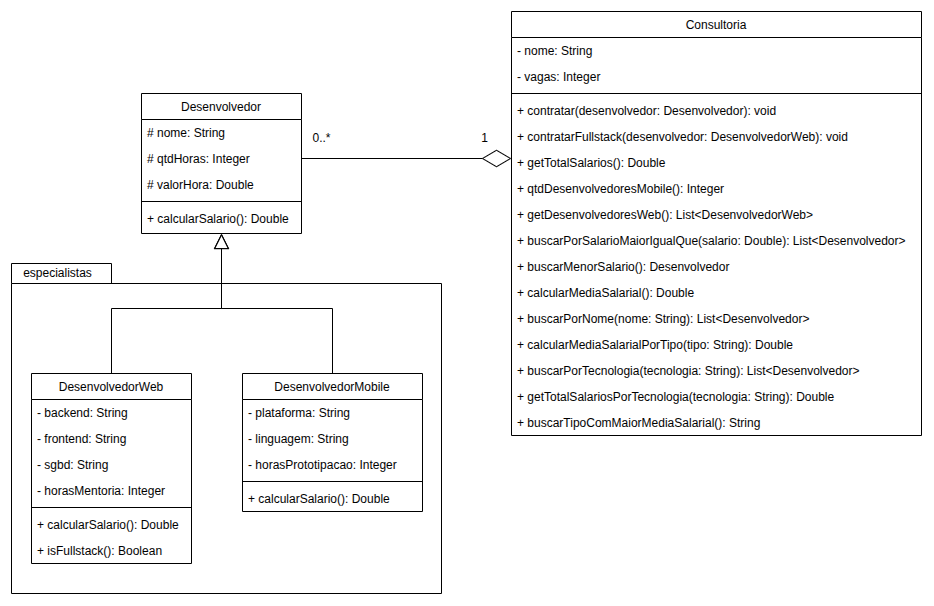

The diagram above was exported from draw.io. Its source (the exported page's mxGraphModel, read from the mxfile embedded in the PNG):
<mxGraphModel dx="2086" dy="1839" grid="1" gridSize="10" guides="1" tooltips="1" connect="1" arrows="1" fold="1" page="1" pageScale="1" pageWidth="827" pageHeight="1169" math="0" shadow="0">
  <root>
    <mxCell id="WIyWlLk6GJQsqaUBKTNV-0" />
    <mxCell id="WIyWlLk6GJQsqaUBKTNV-1" parent="WIyWlLk6GJQsqaUBKTNV-0" />
    <mxCell id="4xTecEOO_382rMFfJoQT-0" value="" style="shape=folder;fontStyle=1;spacingTop=10;tabWidth=100;tabHeight=20;tabPosition=left;html=1;whiteSpace=wrap;align=left;verticalAlign=top;" parent="WIyWlLk6GJQsqaUBKTNV-1" vertex="1">
      <mxGeometry x="-500" y="100" width="430" height="330" as="geometry" />
    </mxCell>
    <mxCell id="4xTecEOO_382rMFfJoQT-2" value="Desenvolvedor" style="swimlane;fontStyle=0;align=center;verticalAlign=top;childLayout=stackLayout;horizontal=1;startSize=26;horizontalStack=0;resizeParent=1;resizeLast=0;collapsible=1;marginBottom=0;rounded=0;shadow=0;strokeWidth=1;" parent="WIyWlLk6GJQsqaUBKTNV-1" vertex="1">
      <mxGeometry x="-370" y="-70" width="160" height="140" as="geometry">
        <mxRectangle x="230" y="140" width="160" height="26" as="alternateBounds" />
      </mxGeometry>
    </mxCell>
    <mxCell id="4xTecEOO_382rMFfJoQT-3" value="# nome: String" style="text;align=left;verticalAlign=top;spacingLeft=4;spacingRight=4;overflow=hidden;rotatable=0;points=[[0,0.5],[1,0.5]];portConstraint=eastwest;" parent="4xTecEOO_382rMFfJoQT-2" vertex="1">
      <mxGeometry y="26" width="160" height="26" as="geometry" />
    </mxCell>
    <mxCell id="4xTecEOO_382rMFfJoQT-4" value="# qtdHoras: Integer" style="text;align=left;verticalAlign=top;spacingLeft=4;spacingRight=4;overflow=hidden;rotatable=0;points=[[0,0.5],[1,0.5]];portConstraint=eastwest;rounded=0;shadow=0;html=0;" parent="4xTecEOO_382rMFfJoQT-2" vertex="1">
      <mxGeometry y="52" width="160" height="26" as="geometry" />
    </mxCell>
    <mxCell id="4xTecEOO_382rMFfJoQT-5" value="# valorHora: Double" style="text;align=left;verticalAlign=top;spacingLeft=4;spacingRight=4;overflow=hidden;rotatable=0;points=[[0,0.5],[1,0.5]];portConstraint=eastwest;rounded=0;shadow=0;html=0;" parent="4xTecEOO_382rMFfJoQT-2" vertex="1">
      <mxGeometry y="78" width="160" height="26" as="geometry" />
    </mxCell>
    <mxCell id="4xTecEOO_382rMFfJoQT-6" value="" style="line;html=1;strokeWidth=1;align=left;verticalAlign=middle;spacingTop=-1;spacingLeft=3;spacingRight=3;rotatable=0;labelPosition=right;points=[];portConstraint=eastwest;" parent="4xTecEOO_382rMFfJoQT-2" vertex="1">
      <mxGeometry y="104" width="160" height="8" as="geometry" />
    </mxCell>
    <mxCell id="4xTecEOO_382rMFfJoQT-7" value="+ calcularSalario(): Double" style="text;align=left;verticalAlign=top;spacingLeft=4;spacingRight=4;overflow=hidden;rotatable=0;points=[[0,0.5],[1,0.5]];portConstraint=eastwest;" parent="4xTecEOO_382rMFfJoQT-2" vertex="1">
      <mxGeometry y="112" width="160" height="26" as="geometry" />
    </mxCell>
    <mxCell id="4xTecEOO_382rMFfJoQT-30" style="edgeStyle=orthogonalEdgeStyle;rounded=0;orthogonalLoop=1;jettySize=auto;html=1;exitX=0.5;exitY=0;exitDx=0;exitDy=0;endArrow=block;endFill=0;endSize=13;" parent="WIyWlLk6GJQsqaUBKTNV-1" source="4xTecEOO_382rMFfJoQT-8" target="4xTecEOO_382rMFfJoQT-2" edge="1">
      <mxGeometry relative="1" as="geometry" />
    </mxCell>
    <mxCell id="4xTecEOO_382rMFfJoQT-8" value="DesenvolvedorWeb" style="swimlane;fontStyle=0;align=center;verticalAlign=top;childLayout=stackLayout;horizontal=1;startSize=26;horizontalStack=0;resizeParent=1;resizeLast=0;collapsible=1;marginBottom=0;rounded=0;shadow=0;strokeWidth=1;" parent="WIyWlLk6GJQsqaUBKTNV-1" vertex="1">
      <mxGeometry x="-480" y="210" width="160" height="190" as="geometry">
        <mxRectangle x="230" y="140" width="160" height="26" as="alternateBounds" />
      </mxGeometry>
    </mxCell>
    <mxCell id="4xTecEOO_382rMFfJoQT-9" value="- backend: String" style="text;align=left;verticalAlign=top;spacingLeft=4;spacingRight=4;overflow=hidden;rotatable=0;points=[[0,0.5],[1,0.5]];portConstraint=eastwest;" parent="4xTecEOO_382rMFfJoQT-8" vertex="1">
      <mxGeometry y="26" width="160" height="26" as="geometry" />
    </mxCell>
    <mxCell id="4xTecEOO_382rMFfJoQT-34" value="- frontend: String" style="text;align=left;verticalAlign=top;spacingLeft=4;spacingRight=4;overflow=hidden;rotatable=0;points=[[0,0.5],[1,0.5]];portConstraint=eastwest;" parent="4xTecEOO_382rMFfJoQT-8" vertex="1">
      <mxGeometry y="52" width="160" height="26" as="geometry" />
    </mxCell>
    <mxCell id="4xTecEOO_382rMFfJoQT-11" value="- sgbd: String" style="text;align=left;verticalAlign=top;spacingLeft=4;spacingRight=4;overflow=hidden;rotatable=0;points=[[0,0.5],[1,0.5]];portConstraint=eastwest;rounded=0;shadow=0;html=0;" parent="4xTecEOO_382rMFfJoQT-8" vertex="1">
      <mxGeometry y="78" width="160" height="26" as="geometry" />
    </mxCell>
    <mxCell id="4xTecEOO_382rMFfJoQT-10" value="- horasMentoria: Integer" style="text;align=left;verticalAlign=top;spacingLeft=4;spacingRight=4;overflow=hidden;rotatable=0;points=[[0,0.5],[1,0.5]];portConstraint=eastwest;rounded=0;shadow=0;html=0;" parent="4xTecEOO_382rMFfJoQT-8" vertex="1">
      <mxGeometry y="104" width="160" height="26" as="geometry" />
    </mxCell>
    <mxCell id="4xTecEOO_382rMFfJoQT-12" value="" style="line;html=1;strokeWidth=1;align=left;verticalAlign=middle;spacingTop=-1;spacingLeft=3;spacingRight=3;rotatable=0;labelPosition=right;points=[];portConstraint=eastwest;" parent="4xTecEOO_382rMFfJoQT-8" vertex="1">
      <mxGeometry y="130" width="160" height="8" as="geometry" />
    </mxCell>
    <mxCell id="4xTecEOO_382rMFfJoQT-13" value="+ calcularSalario(): Double" style="text;align=left;verticalAlign=top;spacingLeft=4;spacingRight=4;overflow=hidden;rotatable=0;points=[[0,0.5],[1,0.5]];portConstraint=eastwest;" parent="4xTecEOO_382rMFfJoQT-8" vertex="1">
      <mxGeometry y="138" width="160" height="26" as="geometry" />
    </mxCell>
    <mxCell id="4xTecEOO_382rMFfJoQT-35" value="+ isFullstack(): Boolean" style="text;align=left;verticalAlign=top;spacingLeft=4;spacingRight=4;overflow=hidden;rotatable=0;points=[[0,0.5],[1,0.5]];portConstraint=eastwest;" parent="4xTecEOO_382rMFfJoQT-8" vertex="1">
      <mxGeometry y="164" width="160" height="26" as="geometry" />
    </mxCell>
    <mxCell id="4xTecEOO_382rMFfJoQT-33" value="" style="edgeStyle=orthogonalEdgeStyle;rounded=0;orthogonalLoop=1;jettySize=auto;html=1;endArrow=block;endFill=0;endSize=13;" parent="WIyWlLk6GJQsqaUBKTNV-1" source="4xTecEOO_382rMFfJoQT-14" target="4xTecEOO_382rMFfJoQT-2" edge="1">
      <mxGeometry relative="1" as="geometry" />
    </mxCell>
    <mxCell id="4xTecEOO_382rMFfJoQT-14" value="DesenvolvedorMobile" style="swimlane;fontStyle=0;align=center;verticalAlign=top;childLayout=stackLayout;horizontal=1;startSize=26;horizontalStack=0;resizeParent=1;resizeLast=0;collapsible=1;marginBottom=0;rounded=0;shadow=0;strokeWidth=1;" parent="WIyWlLk6GJQsqaUBKTNV-1" vertex="1">
      <mxGeometry x="-269" y="210" width="180" height="138" as="geometry">
        <mxRectangle x="230" y="140" width="160" height="26" as="alternateBounds" />
      </mxGeometry>
    </mxCell>
    <mxCell id="4xTecEOO_382rMFfJoQT-15" value="- plataforma: String" style="text;align=left;verticalAlign=top;spacingLeft=4;spacingRight=4;overflow=hidden;rotatable=0;points=[[0,0.5],[1,0.5]];portConstraint=eastwest;" parent="4xTecEOO_382rMFfJoQT-14" vertex="1">
      <mxGeometry y="26" width="180" height="26" as="geometry" />
    </mxCell>
    <mxCell id="4xTecEOO_382rMFfJoQT-16" value="- linguagem: String" style="text;align=left;verticalAlign=top;spacingLeft=4;spacingRight=4;overflow=hidden;rotatable=0;points=[[0,0.5],[1,0.5]];portConstraint=eastwest;rounded=0;shadow=0;html=0;" parent="4xTecEOO_382rMFfJoQT-14" vertex="1">
      <mxGeometry y="52" width="180" height="26" as="geometry" />
    </mxCell>
    <mxCell id="4xTecEOO_382rMFfJoQT-17" value="- horasPrototipacao: Integer" style="text;align=left;verticalAlign=top;spacingLeft=4;spacingRight=4;overflow=hidden;rotatable=0;points=[[0,0.5],[1,0.5]];portConstraint=eastwest;rounded=0;shadow=0;html=0;" parent="4xTecEOO_382rMFfJoQT-14" vertex="1">
      <mxGeometry y="78" width="180" height="26" as="geometry" />
    </mxCell>
    <mxCell id="4xTecEOO_382rMFfJoQT-18" value="" style="line;html=1;strokeWidth=1;align=left;verticalAlign=middle;spacingTop=-1;spacingLeft=3;spacingRight=3;rotatable=0;labelPosition=right;points=[];portConstraint=eastwest;" parent="4xTecEOO_382rMFfJoQT-14" vertex="1">
      <mxGeometry y="104" width="180" height="8" as="geometry" />
    </mxCell>
    <mxCell id="4xTecEOO_382rMFfJoQT-19" value="+ calcularSalario(): Double" style="text;align=left;verticalAlign=top;spacingLeft=4;spacingRight=4;overflow=hidden;rotatable=0;points=[[0,0.5],[1,0.5]];portConstraint=eastwest;" parent="4xTecEOO_382rMFfJoQT-14" vertex="1">
      <mxGeometry y="112" width="180" height="26" as="geometry" />
    </mxCell>
    <mxCell id="4xTecEOO_382rMFfJoQT-20" value="Consultoria" style="swimlane;fontStyle=0;align=center;verticalAlign=top;childLayout=stackLayout;horizontal=1;startSize=26;horizontalStack=0;resizeParent=1;resizeLast=0;collapsible=1;marginBottom=0;rounded=0;shadow=0;strokeWidth=1;" parent="WIyWlLk6GJQsqaUBKTNV-1" vertex="1">
      <mxGeometry y="-152" width="410" height="424" as="geometry">
        <mxRectangle y="-152" width="160" height="26" as="alternateBounds" />
      </mxGeometry>
    </mxCell>
    <mxCell id="4xTecEOO_382rMFfJoQT-21" value="- nome: String" style="text;align=left;verticalAlign=top;spacingLeft=4;spacingRight=4;overflow=hidden;rotatable=0;points=[[0,0.5],[1,0.5]];portConstraint=eastwest;" parent="4xTecEOO_382rMFfJoQT-20" vertex="1">
      <mxGeometry y="26" width="410" height="26" as="geometry" />
    </mxCell>
    <mxCell id="4xTecEOO_382rMFfJoQT-22" value="- vagas: Integer" style="text;align=left;verticalAlign=top;spacingLeft=4;spacingRight=4;overflow=hidden;rotatable=0;points=[[0,0.5],[1,0.5]];portConstraint=eastwest;rounded=0;shadow=0;html=0;" parent="4xTecEOO_382rMFfJoQT-20" vertex="1">
      <mxGeometry y="52" width="410" height="26" as="geometry" />
    </mxCell>
    <mxCell id="4xTecEOO_382rMFfJoQT-26" value="" style="line;html=1;strokeWidth=1;align=left;verticalAlign=middle;spacingTop=-1;spacingLeft=3;spacingRight=3;rotatable=0;labelPosition=right;points=[];portConstraint=eastwest;" parent="4xTecEOO_382rMFfJoQT-20" vertex="1">
      <mxGeometry y="78" width="410" height="8" as="geometry" />
    </mxCell>
    <mxCell id="4xTecEOO_382rMFfJoQT-27" value="+ contratar(desenvolvedor: Desenvolvedor): void" style="text;align=left;verticalAlign=top;spacingLeft=4;spacingRight=4;overflow=hidden;rotatable=0;points=[[0,0.5],[1,0.5]];portConstraint=eastwest;" parent="4xTecEOO_382rMFfJoQT-20" vertex="1">
      <mxGeometry y="86" width="410" height="26" as="geometry" />
    </mxCell>
    <mxCell id="4xTecEOO_382rMFfJoQT-28" value="+ contratarFullstack(desenvolvedor: DesenvolvedorWeb): void" style="text;align=left;verticalAlign=top;spacingLeft=4;spacingRight=4;overflow=hidden;rotatable=0;points=[[0,0.5],[1,0.5]];portConstraint=eastwest;" parent="4xTecEOO_382rMFfJoQT-20" vertex="1">
      <mxGeometry y="112" width="410" height="26" as="geometry" />
    </mxCell>
    <mxCell id="4xTecEOO_382rMFfJoQT-37" value="+ getTotalSalarios(): Double" style="text;align=left;verticalAlign=top;spacingLeft=4;spacingRight=4;overflow=hidden;rotatable=0;points=[[0,0.5],[1,0.5]];portConstraint=eastwest;" parent="4xTecEOO_382rMFfJoQT-20" vertex="1">
      <mxGeometry y="138" width="410" height="26" as="geometry" />
    </mxCell>
    <mxCell id="4xTecEOO_382rMFfJoQT-38" value="+ qtdDesenvolvedoresMobile(): Integer" style="text;align=left;verticalAlign=top;spacingLeft=4;spacingRight=4;overflow=hidden;rotatable=0;points=[[0,0.5],[1,0.5]];portConstraint=eastwest;" parent="4xTecEOO_382rMFfJoQT-20" vertex="1">
      <mxGeometry y="164" width="410" height="26" as="geometry" />
    </mxCell>
    <mxCell id="4xTecEOO_382rMFfJoQT-62" value="+ getDesenvolvedoresWeb(): List&lt;DesenvolvedorWeb&gt;" style="text;align=left;verticalAlign=top;spacingLeft=4;spacingRight=4;overflow=hidden;rotatable=0;points=[[0,0.5],[1,0.5]];portConstraint=eastwest;" parent="4xTecEOO_382rMFfJoQT-20" vertex="1">
      <mxGeometry y="190" width="410" height="26" as="geometry" />
    </mxCell>
    <mxCell id="4xTecEOO_382rMFfJoQT-41" value="+ buscarPorSalarioMaiorIgualQue(salario: Double): List&lt;Desenvolvedor&gt;" style="text;align=left;verticalAlign=top;spacingLeft=4;spacingRight=4;overflow=hidden;rotatable=0;points=[[0,0.5],[1,0.5]];portConstraint=eastwest;" parent="4xTecEOO_382rMFfJoQT-20" vertex="1">
      <mxGeometry y="216" width="410" height="26" as="geometry" />
    </mxCell>
    <mxCell id="4xTecEOO_382rMFfJoQT-42" value="+ buscarMenorSalario(): Desenvolvedor" style="text;align=left;verticalAlign=top;spacingLeft=4;spacingRight=4;overflow=hidden;rotatable=0;points=[[0,0.5],[1,0.5]];portConstraint=eastwest;" parent="4xTecEOO_382rMFfJoQT-20" vertex="1">
      <mxGeometry y="242" width="410" height="26" as="geometry" />
    </mxCell>
    <mxCell id="4xTecEOO_382rMFfJoQT-50" value="+ calcularMediaSalarial(): Double" style="text;align=left;verticalAlign=top;spacingLeft=4;spacingRight=4;overflow=hidden;rotatable=0;points=[[0,0.5],[1,0.5]];portConstraint=eastwest;" parent="4xTecEOO_382rMFfJoQT-20" vertex="1">
      <mxGeometry y="268" width="410" height="26" as="geometry" />
    </mxCell>
    <mxCell id="4xTecEOO_382rMFfJoQT-60" value="+ buscarPorNome(nome: String): List&lt;Desenvolvedor&gt;" style="text;align=left;verticalAlign=top;spacingLeft=4;spacingRight=4;overflow=hidden;rotatable=0;points=[[0,0.5],[1,0.5]];portConstraint=eastwest;" parent="4xTecEOO_382rMFfJoQT-20" vertex="1">
      <mxGeometry y="294" width="410" height="26" as="geometry" />
    </mxCell>
    <mxCell id="4xTecEOO_382rMFfJoQT-61" value="+ calcularMediaSalarialPorTipo(tipo: String): Double" style="text;align=left;verticalAlign=top;spacingLeft=4;spacingRight=4;overflow=hidden;rotatable=0;points=[[0,0.5],[1,0.5]];portConstraint=eastwest;" parent="4xTecEOO_382rMFfJoQT-20" vertex="1">
      <mxGeometry y="320" width="410" height="26" as="geometry" />
    </mxCell>
    <mxCell id="4xTecEOO_382rMFfJoQT-36" value="+ buscarPorTecnologia(tecnologia: String): List&lt;Desenvolvedor&gt;" style="text;align=left;verticalAlign=top;spacingLeft=4;spacingRight=4;overflow=hidden;rotatable=0;points=[[0,0.5],[1,0.5]];portConstraint=eastwest;" parent="4xTecEOO_382rMFfJoQT-20" vertex="1">
      <mxGeometry y="346" width="410" height="26" as="geometry" />
    </mxCell>
    <mxCell id="4xTecEOO_382rMFfJoQT-43" value="+ getTotalSalariosPorTecnologia(tecnologia: String): Double" style="text;align=left;verticalAlign=top;spacingLeft=4;spacingRight=4;overflow=hidden;rotatable=0;points=[[0,0.5],[1,0.5]];portConstraint=eastwest;" parent="4xTecEOO_382rMFfJoQT-20" vertex="1">
      <mxGeometry y="372" width="410" height="26" as="geometry" />
    </mxCell>
    <mxCell id="4xTecEOO_382rMFfJoQT-51" value="+ buscarTipoComMaiorMediaSalarial(): String" style="text;align=left;verticalAlign=top;spacingLeft=4;spacingRight=4;overflow=hidden;rotatable=0;points=[[0,0.5],[1,0.5]];portConstraint=eastwest;" parent="4xTecEOO_382rMFfJoQT-20" vertex="1">
      <mxGeometry y="398" width="410" height="26" as="geometry" />
    </mxCell>
    <mxCell id="4xTecEOO_382rMFfJoQT-29" style="edgeStyle=orthogonalEdgeStyle;rounded=0;orthogonalLoop=1;jettySize=auto;html=1;exitX=1;exitY=0.5;exitDx=0;exitDy=0;entryX=0;entryY=0;entryDx=0;entryDy=147;entryPerimeter=0;horizontal=0;endArrow=diamondThin;endFill=0;endSize=27;" parent="WIyWlLk6GJQsqaUBKTNV-1" source="4xTecEOO_382rMFfJoQT-4" target="4xTecEOO_382rMFfJoQT-20" edge="1">
      <mxGeometry relative="1" as="geometry">
        <mxPoint x="-6.650000000000091" y="-30.99000000000001" as="targetPoint" />
      </mxGeometry>
    </mxCell>
    <mxCell id="4xTecEOO_382rMFfJoQT-39" value="0..*" style="text;html=1;align=center;verticalAlign=middle;resizable=0;points=[];autosize=1;strokeColor=none;fillColor=none;" parent="WIyWlLk6GJQsqaUBKTNV-1" vertex="1">
      <mxGeometry x="-210" y="-40" width="40" height="30" as="geometry" />
    </mxCell>
    <mxCell id="4xTecEOO_382rMFfJoQT-40" value="1" style="text;html=1;align=center;verticalAlign=middle;resizable=0;points=[];autosize=1;strokeColor=none;fillColor=none;" parent="WIyWlLk6GJQsqaUBKTNV-1" vertex="1">
      <mxGeometry x="-42" y="-40" width="30" height="30" as="geometry" />
    </mxCell>
    <mxCell id="4xTecEOO_382rMFfJoQT-44" value="especialistas" style="text;html=1;align=center;verticalAlign=middle;resizable=0;points=[];autosize=1;strokeColor=none;fillColor=none;" parent="WIyWlLk6GJQsqaUBKTNV-1" vertex="1">
      <mxGeometry x="-499" y="95" width="90" height="30" as="geometry" />
    </mxCell>
  </root>
</mxGraphModel>